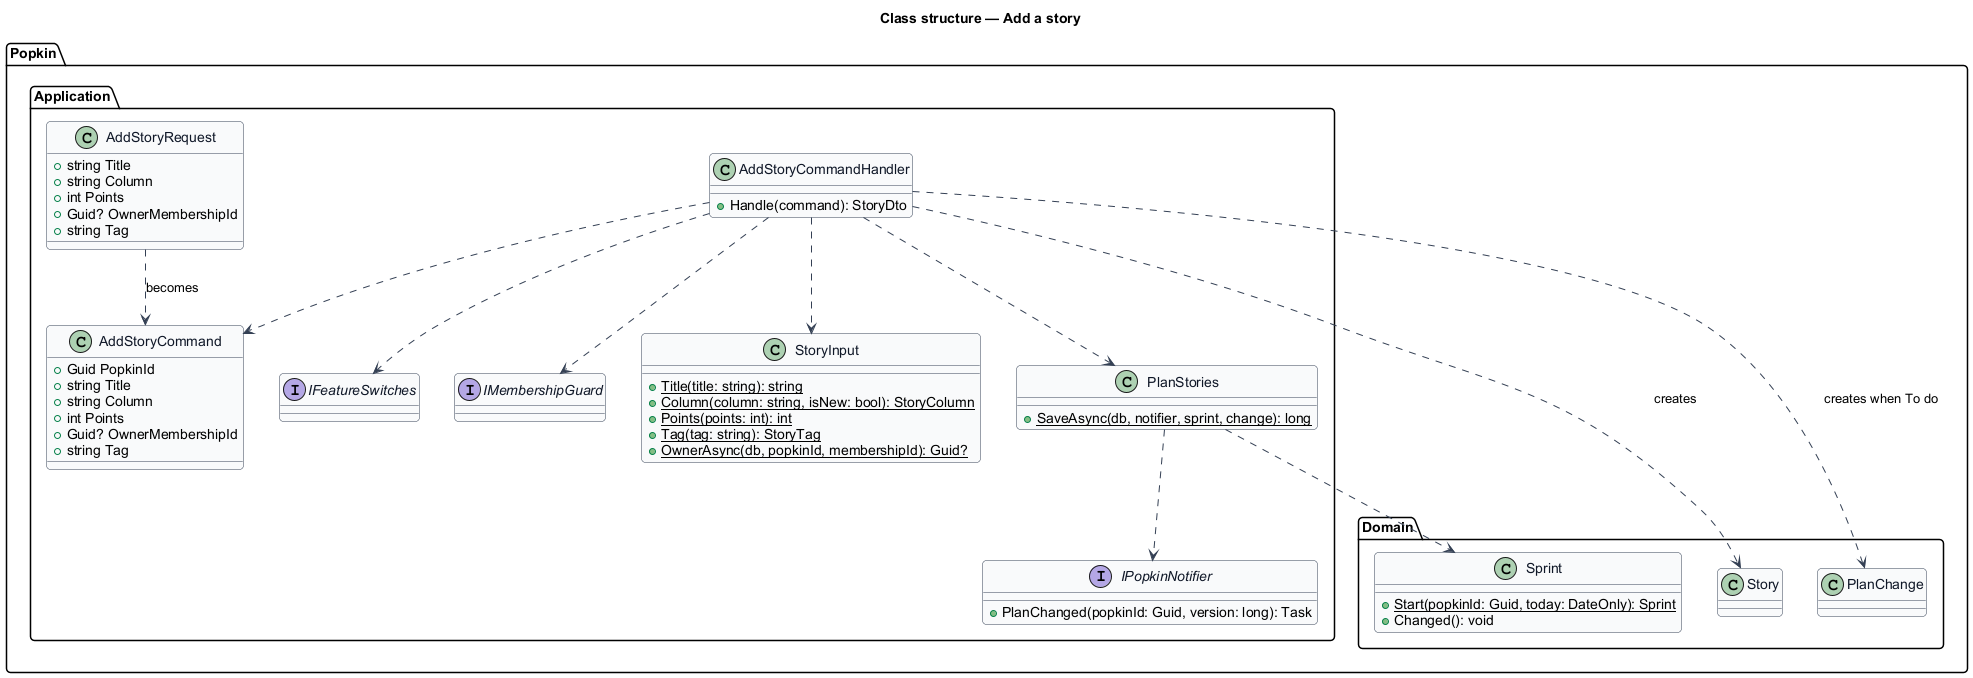

The diagram above was rendered by PlantUML. Its source (embedded in the PNG):
@startuml
skinparam backgroundColor #FFFFFF
skinparam shadowing false
skinparam roundcorner 8
skinparam defaultFontName Arial
skinparam ArrowColor #344054
skinparam class {
  BorderColor #344054
  FontColor #101828
  BackgroundColor #F9FAFB
}
title Class structure — Add a story

package "Popkin.Application" {
  class AddStoryRequest {
    +string Title
    +string Column
    +int Points
    +Guid? OwnerMembershipId
    +string Tag
  }
  class AddStoryCommand {
    +Guid PopkinId
    +string Title
    +string Column
    +int Points
    +Guid? OwnerMembershipId
    +string Tag
  }
  class AddStoryCommandHandler {
    +Handle(command): StoryDto
  }
  class StoryInput {
    +{static} Title(title: string): string
    +{static} Column(column: string, isNew: bool): StoryColumn
    +{static} Points(points: int): int
    +{static} Tag(tag: string): StoryTag
    +{static} OwnerAsync(db, popkinId, membershipId): Guid?
  }
  class PlanStories {
    +{static} SaveAsync(db, notifier, sprint, change): long
  }
  interface IFeatureSwitches
  interface IMembershipGuard
  interface IPopkinNotifier {
    +PlanChanged(popkinId: Guid, version: long): Task
  }
}
package "Popkin.Domain" {
  class Story
  class Sprint {
    +{static} Start(popkinId: Guid, today: DateOnly): Sprint
    +Changed(): void
  }
  class PlanChange
}
AddStoryRequest ..> AddStoryCommand : becomes
AddStoryCommandHandler ..> AddStoryCommand
AddStoryCommandHandler ..> StoryInput
AddStoryCommandHandler ..> PlanStories
AddStoryCommandHandler ..> IFeatureSwitches
AddStoryCommandHandler ..> IMembershipGuard
PlanStories ..> IPopkinNotifier
PlanStories ..> Sprint
AddStoryCommandHandler ..> Story : creates
AddStoryCommandHandler ..> PlanChange : creates when To do
@enduml